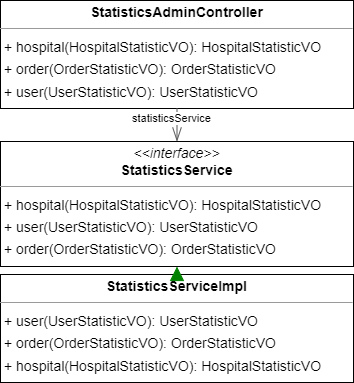

The diagram above was exported from draw.io. Its source (the exported page's mxGraphModel, read from the mxfile embedded in the PNG):
<mxGraphModel dx="1642" dy="533" grid="1" gridSize="10" guides="1" tooltips="1" connect="1" arrows="1" fold="1" page="0" pageScale="1" pageWidth="827" pageHeight="1169" background="none" math="0" shadow="0">
  <root>
    <mxCell id="0" />
    <mxCell id="1" parent="0" />
    <mxCell id="node1" value="&lt;p style=&quot;margin:0px;margin-top:4px;text-align:center;&quot;&gt;&lt;b&gt;StatisticsAdminController&lt;/b&gt;&lt;/p&gt;&lt;hr size=&quot;1&quot;/&gt;&lt;p style=&quot;margin:0 0 0 4px;line-height:1.6;&quot;&gt;+ hospital(HospitalStatisticVO): HospitalStatisticVO&lt;br/&gt;+ order(OrderStatisticVO): OrderStatisticVO&lt;br/&gt;+ user(UserStatisticVO): UserStatisticVO&lt;/p&gt;" style="verticalAlign=top;align=left;overflow=fill;fontSize=14;fontFamily=Helvetica;html=1;rounded=0;shadow=0;comic=0;labelBackgroundColor=none;strokeWidth=1;" parent="1" vertex="1">
      <mxGeometry x="-130" y="162" width="353" height="108" as="geometry" />
    </mxCell>
    <mxCell id="node0" value="&lt;p style=&quot;margin:0px;margin-top:4px;text-align:center;&quot;&gt;&lt;i&gt;&amp;lt;&amp;lt;interface&amp;gt;&amp;gt;&lt;/i&gt;&lt;br/&gt;&lt;b&gt;StatisticsService&lt;/b&gt;&lt;/p&gt;&lt;hr size=&quot;1&quot;/&gt;&lt;p style=&quot;margin:0 0 0 4px;line-height:1.6;&quot;&gt;+ hospital(HospitalStatisticVO): HospitalStatisticVO&lt;br/&gt;+ user(UserStatisticVO): UserStatisticVO&lt;br/&gt;+ order(OrderStatisticVO): OrderStatisticVO&lt;/p&gt;" style="verticalAlign=top;align=left;overflow=fill;fontSize=14;fontFamily=Helvetica;html=1;rounded=0;shadow=0;comic=0;labelBackgroundColor=none;strokeWidth=1;" parent="1" vertex="1">
      <mxGeometry x="-130" y="303" width="353" height="125" as="geometry" />
    </mxCell>
    <mxCell id="node2" value="&lt;p style=&quot;margin:0px;margin-top:4px;text-align:center;&quot;&gt;&lt;b&gt;StatisticsServiceImpl&lt;/b&gt;&lt;/p&gt;&lt;hr size=&quot;1&quot;/&gt;&lt;p style=&quot;margin:0 0 0 4px;line-height:1.6;&quot;&gt;+ user(UserStatisticVO): UserStatisticVO&lt;br/&gt;+ order(OrderStatisticVO): OrderStatisticVO&lt;br/&gt;+ hospital(HospitalStatisticVO): HospitalStatisticVO&lt;/p&gt;" style="verticalAlign=top;align=left;overflow=fill;fontSize=14;fontFamily=Helvetica;html=1;rounded=0;shadow=0;comic=0;labelBackgroundColor=none;strokeWidth=1;" parent="1" vertex="1">
      <mxGeometry x="-130" y="436" width="353" height="108" as="geometry" />
    </mxCell>
    <mxCell id="edge1" value="" style="html=1;rounded=1;edgeStyle=orthogonalEdgeStyle;dashed=0;startArrow=diamondThinstartSize=12;endArrow=openThin;endSize=12;strokeColor=#595959;exitX=0.500;exitY=1.000;exitDx=0;exitDy=0;entryX=0.500;entryY=0.000;entryDx=0;entryDy=0;" parent="1" source="node1" target="node0" edge="1">
      <mxGeometry width="50" height="50" relative="1" as="geometry">
        <Array as="points" />
      </mxGeometry>
    </mxCell>
    <mxCell id="label6" value="1" style="edgeLabel;resizable=0;html=1;align=left;verticalAlign=top;strokeColor=default;" parent="edge1" vertex="1" connectable="0">
      <mxGeometry x="41" y="267" as="geometry" />
    </mxCell>
    <mxCell id="label10" value="1" style="edgeLabel;resizable=0;html=1;align=left;verticalAlign=top;strokeColor=default;" parent="edge1" vertex="1" connectable="0">
      <mxGeometry x="41" y="267" as="geometry" />
    </mxCell>
    <mxCell id="label11" value="statisticsService" style="edgeLabel;resizable=0;html=1;align=left;verticalAlign=top;strokeColor=default;" parent="edge1" vertex="1" connectable="0">
      <mxGeometry y="267" as="geometry" />
    </mxCell>
    <mxCell id="edge0" value="" style="html=1;rounded=1;edgeStyle=orthogonalEdgeStyle;dashed=1;startArrow=none;endArrow=block;endSize=12;strokeColor=#008200;exitX=0.500;exitY=0.000;exitDx=0;exitDy=0;entryX=0.500;entryY=1.000;entryDx=0;entryDy=0;" parent="1" source="node2" target="node0" edge="1">
      <mxGeometry width="50" height="50" relative="1" as="geometry">
        <Array as="points" />
      </mxGeometry>
    </mxCell>
  </root>
</mxGraphModel>